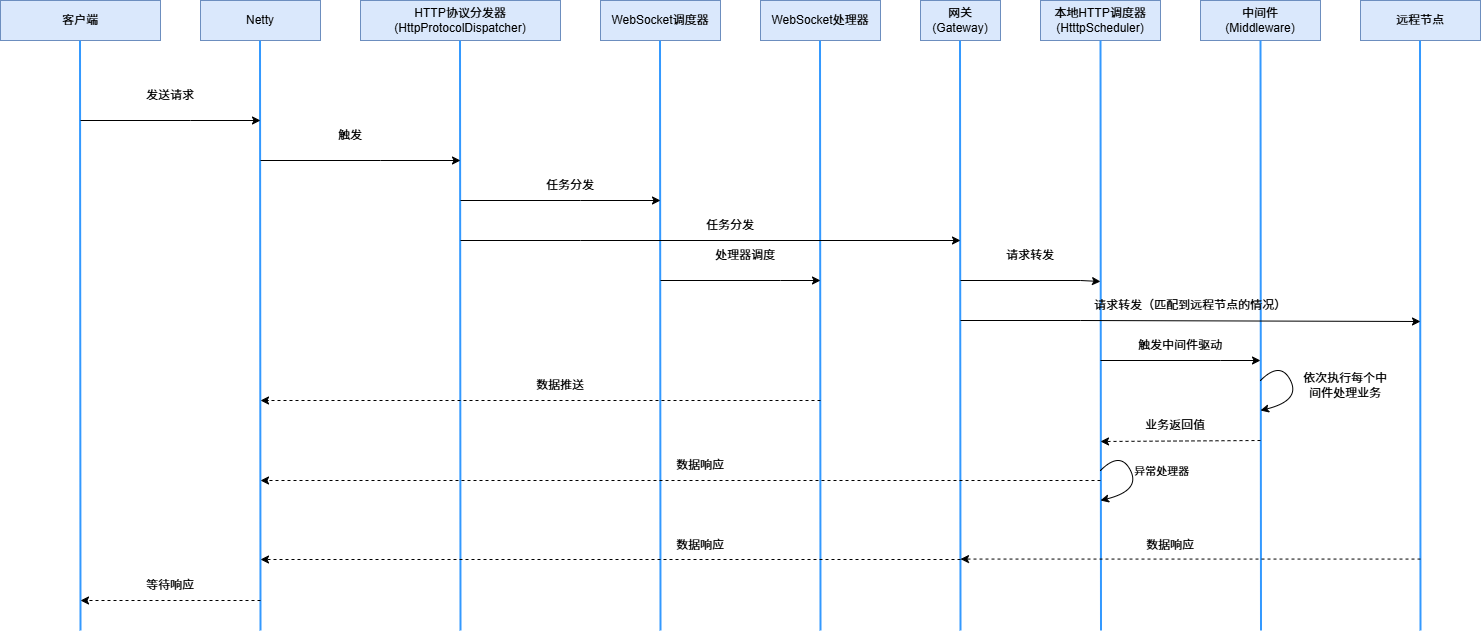

The diagram above was exported from draw.io. Its source (the exported page's mxGraphModel, read from the mxfile embedded in the PNG):
<mxGraphModel dx="2833" dy="1183" grid="1" gridSize="10" guides="1" tooltips="1" connect="1" arrows="1" fold="1" page="1" pageScale="1" pageWidth="1100" pageHeight="850" math="0" shadow="0">
  <root>
    <mxCell id="0" />
    <mxCell id="1" parent="0" />
    <mxCell id="6uN1lRH-XXmxdKbade8w-1" value="Netty" style="rounded=0;whiteSpace=wrap;html=1;fillColor=#dae8fc;strokeColor=#6c8ebf;" vertex="1" parent="1">
      <mxGeometry x="80" y="160" width="120" height="40" as="geometry" />
    </mxCell>
    <mxCell id="6uN1lRH-XXmxdKbade8w-2" value="HTTP协议分发器&lt;br&gt;(HttpProtocolDispatcher)" style="rounded=0;whiteSpace=wrap;html=1;fillColor=#dae8fc;strokeColor=#6c8ebf;" vertex="1" parent="1">
      <mxGeometry x="240" y="160" width="200" height="40" as="geometry" />
    </mxCell>
    <mxCell id="6uN1lRH-XXmxdKbade8w-3" value="WebSocket处理器" style="rounded=0;whiteSpace=wrap;html=1;fillColor=#dae8fc;strokeColor=#6c8ebf;" vertex="1" parent="1">
      <mxGeometry x="640" y="160" width="120" height="40" as="geometry" />
    </mxCell>
    <mxCell id="6uN1lRH-XXmxdKbade8w-4" value="WebSocket调度器" style="rounded=0;whiteSpace=wrap;html=1;fillColor=#dae8fc;strokeColor=#6c8ebf;" vertex="1" parent="1">
      <mxGeometry x="480" y="160" width="120" height="40" as="geometry" />
    </mxCell>
    <mxCell id="6uN1lRH-XXmxdKbade8w-5" value="网关&lt;div&gt;(Gateway)&lt;/div&gt;" style="rounded=0;whiteSpace=wrap;html=1;fillColor=#dae8fc;strokeColor=#6c8ebf;" vertex="1" parent="1">
      <mxGeometry x="800" y="160" width="80" height="40" as="geometry" />
    </mxCell>
    <mxCell id="6uN1lRH-XXmxdKbade8w-6" value="本地HTTP调度器&lt;div&gt;(HtttpScheduler)&lt;/div&gt;" style="rounded=0;whiteSpace=wrap;html=1;fillColor=#dae8fc;strokeColor=#6c8ebf;" vertex="1" parent="1">
      <mxGeometry x="920" y="160" width="120" height="40" as="geometry" />
    </mxCell>
    <mxCell id="6uN1lRH-XXmxdKbade8w-7" value="中间件&lt;div&gt;(Middleware)&lt;/div&gt;" style="rounded=0;whiteSpace=wrap;html=1;fillColor=#dae8fc;strokeColor=#6c8ebf;" vertex="1" parent="1">
      <mxGeometry x="1080" y="160" width="120" height="40" as="geometry" />
    </mxCell>
    <mxCell id="6uN1lRH-XXmxdKbade8w-8" value="远程节点" style="rounded=0;whiteSpace=wrap;html=1;fillColor=#dae8fc;strokeColor=#6c8ebf;" vertex="1" parent="1">
      <mxGeometry x="1240" y="160" width="120" height="40" as="geometry" />
    </mxCell>
    <mxCell id="6uN1lRH-XXmxdKbade8w-26" value="客户端" style="rounded=0;whiteSpace=wrap;html=1;fillColor=#dae8fc;strokeColor=#6c8ebf;" vertex="1" parent="1">
      <mxGeometry x="-120" y="160" width="160" height="40" as="geometry" />
    </mxCell>
    <mxCell id="6uN1lRH-XXmxdKbade8w-64" value="" style="endArrow=none;html=1;rounded=0;strokeWidth=2;strokeColor=#3399FF;" edge="1" parent="1">
      <mxGeometry width="50" height="50" relative="1" as="geometry">
        <mxPoint x="-40" y="790" as="sourcePoint" />
        <mxPoint x="-40.5" y="200" as="targetPoint" />
      </mxGeometry>
    </mxCell>
    <mxCell id="6uN1lRH-XXmxdKbade8w-65" value="" style="endArrow=none;html=1;rounded=0;strokeWidth=2;strokeColor=#3399FF;" edge="1" parent="1">
      <mxGeometry width="50" height="50" relative="1" as="geometry">
        <mxPoint x="140" y="790" as="sourcePoint" />
        <mxPoint x="139.5" y="200" as="targetPoint" />
      </mxGeometry>
    </mxCell>
    <mxCell id="6uN1lRH-XXmxdKbade8w-66" value="" style="endArrow=none;html=1;rounded=0;strokeWidth=2;strokeColor=#3399FF;" edge="1" parent="1">
      <mxGeometry width="50" height="50" relative="1" as="geometry">
        <mxPoint x="340" y="790" as="sourcePoint" />
        <mxPoint x="339.5" y="200" as="targetPoint" />
      </mxGeometry>
    </mxCell>
    <mxCell id="6uN1lRH-XXmxdKbade8w-67" value="" style="endArrow=none;html=1;rounded=0;strokeWidth=2;strokeColor=#3399FF;" edge="1" parent="1">
      <mxGeometry width="50" height="50" relative="1" as="geometry">
        <mxPoint x="980.5" y="790" as="sourcePoint" />
        <mxPoint x="980" y="200" as="targetPoint" />
      </mxGeometry>
    </mxCell>
    <mxCell id="6uN1lRH-XXmxdKbade8w-68" value="" style="endArrow=none;html=1;rounded=0;strokeWidth=2;strokeColor=#3399FF;" edge="1" parent="1">
      <mxGeometry width="50" height="50" relative="1" as="geometry">
        <mxPoint x="540" y="790" as="sourcePoint" />
        <mxPoint x="539.5" y="200" as="targetPoint" />
      </mxGeometry>
    </mxCell>
    <mxCell id="6uN1lRH-XXmxdKbade8w-69" value="" style="endArrow=none;html=1;rounded=0;strokeWidth=2;strokeColor=#3399FF;" edge="1" parent="1">
      <mxGeometry width="50" height="50" relative="1" as="geometry">
        <mxPoint x="700" y="790" as="sourcePoint" />
        <mxPoint x="699.5" y="200" as="targetPoint" />
      </mxGeometry>
    </mxCell>
    <mxCell id="6uN1lRH-XXmxdKbade8w-70" value="" style="endArrow=none;html=1;rounded=0;strokeWidth=2;strokeColor=#3399FF;" edge="1" parent="1">
      <mxGeometry width="50" height="50" relative="1" as="geometry">
        <mxPoint x="840" y="790" as="sourcePoint" />
        <mxPoint x="839.5" y="200" as="targetPoint" />
      </mxGeometry>
    </mxCell>
    <mxCell id="6uN1lRH-XXmxdKbade8w-71" value="" style="endArrow=none;html=1;rounded=0;strokeWidth=2;strokeColor=#3399FF;" edge="1" parent="1">
      <mxGeometry width="50" height="50" relative="1" as="geometry">
        <mxPoint x="1140.5" y="790" as="sourcePoint" />
        <mxPoint x="1140" y="200" as="targetPoint" />
      </mxGeometry>
    </mxCell>
    <mxCell id="6uN1lRH-XXmxdKbade8w-72" value="" style="endArrow=none;html=1;rounded=0;strokeWidth=2;strokeColor=#3399FF;" edge="1" parent="1">
      <mxGeometry width="50" height="50" relative="1" as="geometry">
        <mxPoint x="1300" y="790" as="sourcePoint" />
        <mxPoint x="1299.5" y="200" as="targetPoint" />
      </mxGeometry>
    </mxCell>
    <mxCell id="6uN1lRH-XXmxdKbade8w-75" value="" style="endArrow=classic;html=1;rounded=0;" edge="1" parent="1">
      <mxGeometry width="50" height="50" relative="1" as="geometry">
        <mxPoint x="-40" y="280" as="sourcePoint" />
        <mxPoint x="140" y="280" as="targetPoint" />
        <Array as="points">
          <mxPoint x="70" y="280" />
        </Array>
      </mxGeometry>
    </mxCell>
    <mxCell id="6uN1lRH-XXmxdKbade8w-76" value="发送请求" style="text;html=1;align=center;verticalAlign=middle;whiteSpace=wrap;rounded=0;" vertex="1" parent="1">
      <mxGeometry x="20" y="240" width="60" height="30" as="geometry" />
    </mxCell>
    <mxCell id="6uN1lRH-XXmxdKbade8w-77" value="" style="endArrow=classic;html=1;rounded=0;dashed=1;" edge="1" parent="1">
      <mxGeometry width="50" height="50" relative="1" as="geometry">
        <mxPoint x="140" y="760" as="sourcePoint" />
        <mxPoint x="-40" y="760" as="targetPoint" />
      </mxGeometry>
    </mxCell>
    <mxCell id="6uN1lRH-XXmxdKbade8w-78" value="等待响应" style="text;html=1;align=center;verticalAlign=middle;whiteSpace=wrap;rounded=0;" vertex="1" parent="1">
      <mxGeometry x="20" y="730" width="60" height="30" as="geometry" />
    </mxCell>
    <mxCell id="6uN1lRH-XXmxdKbade8w-79" value="" style="endArrow=classic;html=1;rounded=0;" edge="1" parent="1">
      <mxGeometry width="50" height="50" relative="1" as="geometry">
        <mxPoint x="140" y="320" as="sourcePoint" />
        <mxPoint x="340" y="320" as="targetPoint" />
        <Array as="points">
          <mxPoint x="260" y="320" />
        </Array>
      </mxGeometry>
    </mxCell>
    <mxCell id="6uN1lRH-XXmxdKbade8w-80" value="触发" style="text;html=1;align=center;verticalAlign=middle;whiteSpace=wrap;rounded=0;" vertex="1" parent="1">
      <mxGeometry x="200" y="280" width="60" height="30" as="geometry" />
    </mxCell>
    <mxCell id="6uN1lRH-XXmxdKbade8w-81" value="" style="endArrow=classic;html=1;rounded=0;" edge="1" parent="1">
      <mxGeometry width="50" height="50" relative="1" as="geometry">
        <mxPoint x="340" y="360" as="sourcePoint" />
        <mxPoint x="540" y="360" as="targetPoint" />
        <Array as="points">
          <mxPoint x="460" y="360" />
        </Array>
      </mxGeometry>
    </mxCell>
    <mxCell id="6uN1lRH-XXmxdKbade8w-82" value="任务分发" style="text;html=1;align=center;verticalAlign=middle;whiteSpace=wrap;rounded=0;" vertex="1" parent="1">
      <mxGeometry x="420" y="330" width="60" height="30" as="geometry" />
    </mxCell>
    <mxCell id="6uN1lRH-XXmxdKbade8w-83" value="" style="endArrow=classic;html=1;rounded=0;" edge="1" parent="1">
      <mxGeometry width="50" height="50" relative="1" as="geometry">
        <mxPoint x="340" y="400" as="sourcePoint" />
        <mxPoint x="840" y="400" as="targetPoint" />
        <Array as="points">
          <mxPoint x="460" y="400" />
        </Array>
      </mxGeometry>
    </mxCell>
    <mxCell id="6uN1lRH-XXmxdKbade8w-85" value="任务分发" style="text;html=1;align=center;verticalAlign=middle;whiteSpace=wrap;rounded=0;" vertex="1" parent="1">
      <mxGeometry x="580" y="370" width="60" height="30" as="geometry" />
    </mxCell>
    <mxCell id="6uN1lRH-XXmxdKbade8w-86" value="" style="endArrow=classic;html=1;rounded=0;" edge="1" parent="1">
      <mxGeometry width="50" height="50" relative="1" as="geometry">
        <mxPoint x="540" y="440" as="sourcePoint" />
        <mxPoint x="700" y="440" as="targetPoint" />
        <Array as="points">
          <mxPoint x="660" y="440" />
        </Array>
      </mxGeometry>
    </mxCell>
    <mxCell id="6uN1lRH-XXmxdKbade8w-87" value="处理器调度" style="text;html=1;align=center;verticalAlign=middle;whiteSpace=wrap;rounded=0;" vertex="1" parent="1">
      <mxGeometry x="590" y="400" width="70" height="30" as="geometry" />
    </mxCell>
    <mxCell id="6uN1lRH-XXmxdKbade8w-88" value="" style="endArrow=classic;html=1;rounded=0;dashed=1;" edge="1" parent="1">
      <mxGeometry width="50" height="50" relative="1" as="geometry">
        <mxPoint x="700" y="560" as="sourcePoint" />
        <mxPoint x="140" y="560" as="targetPoint" />
      </mxGeometry>
    </mxCell>
    <mxCell id="6uN1lRH-XXmxdKbade8w-89" value="数据推送" style="text;html=1;align=center;verticalAlign=middle;whiteSpace=wrap;rounded=0;" vertex="1" parent="1">
      <mxGeometry x="410" y="530" width="60" height="30" as="geometry" />
    </mxCell>
    <mxCell id="6uN1lRH-XXmxdKbade8w-90" value="" style="endArrow=classic;html=1;rounded=0;" edge="1" parent="1">
      <mxGeometry width="50" height="50" relative="1" as="geometry">
        <mxPoint x="840" y="440" as="sourcePoint" />
        <mxPoint x="980" y="441" as="targetPoint" />
        <Array as="points">
          <mxPoint x="960" y="440" />
        </Array>
      </mxGeometry>
    </mxCell>
    <mxCell id="6uN1lRH-XXmxdKbade8w-91" value="请求转发" style="text;html=1;align=center;verticalAlign=middle;whiteSpace=wrap;rounded=0;" vertex="1" parent="1">
      <mxGeometry x="880" y="400" width="60" height="30" as="geometry" />
    </mxCell>
    <mxCell id="6uN1lRH-XXmxdKbade8w-92" value="" style="endArrow=classic;html=1;rounded=0;" edge="1" parent="1">
      <mxGeometry width="50" height="50" relative="1" as="geometry">
        <mxPoint x="840" y="480" as="sourcePoint" />
        <mxPoint x="1300" y="481" as="targetPoint" />
        <Array as="points">
          <mxPoint x="960" y="480" />
        </Array>
      </mxGeometry>
    </mxCell>
    <mxCell id="6uN1lRH-XXmxdKbade8w-93" value="请求转发（匹配到远程节点的情况）" style="text;html=1;align=center;verticalAlign=middle;whiteSpace=wrap;rounded=0;" vertex="1" parent="1">
      <mxGeometry x="970" y="450" width="200" height="30" as="geometry" />
    </mxCell>
    <mxCell id="6uN1lRH-XXmxdKbade8w-94" value="" style="endArrow=classic;html=1;rounded=0;" edge="1" parent="1">
      <mxGeometry width="50" height="50" relative="1" as="geometry">
        <mxPoint x="980" y="520" as="sourcePoint" />
        <mxPoint x="1140" y="520" as="targetPoint" />
        <Array as="points">
          <mxPoint x="1100" y="520" />
        </Array>
      </mxGeometry>
    </mxCell>
    <mxCell id="6uN1lRH-XXmxdKbade8w-95" value="触发中间件驱动" style="text;html=1;align=center;verticalAlign=middle;whiteSpace=wrap;rounded=0;" vertex="1" parent="1">
      <mxGeometry x="1015" y="490" width="90" height="30" as="geometry" />
    </mxCell>
    <mxCell id="6uN1lRH-XXmxdKbade8w-96" value="" style="endArrow=classic;html=1;rounded=0;dashed=1;" edge="1" parent="1">
      <mxGeometry width="50" height="50" relative="1" as="geometry">
        <mxPoint x="980" y="640" as="sourcePoint" />
        <mxPoint x="140" y="640" as="targetPoint" />
      </mxGeometry>
    </mxCell>
    <mxCell id="6uN1lRH-XXmxdKbade8w-97" value="数据响应" style="text;html=1;align=center;verticalAlign=middle;whiteSpace=wrap;rounded=0;" vertex="1" parent="1">
      <mxGeometry x="550" y="610" width="60" height="30" as="geometry" />
    </mxCell>
    <mxCell id="6uN1lRH-XXmxdKbade8w-98" value="" style="endArrow=classic;html=1;rounded=0;dashed=1;" edge="1" parent="1">
      <mxGeometry width="50" height="50" relative="1" as="geometry">
        <mxPoint x="1300" y="718.57" as="sourcePoint" />
        <mxPoint x="840" y="718.57" as="targetPoint" />
      </mxGeometry>
    </mxCell>
    <mxCell id="6uN1lRH-XXmxdKbade8w-99" value="数据响应" style="text;html=1;align=center;verticalAlign=middle;whiteSpace=wrap;rounded=0;" vertex="1" parent="1">
      <mxGeometry x="1020" y="690" width="60" height="30" as="geometry" />
    </mxCell>
    <mxCell id="6uN1lRH-XXmxdKbade8w-100" value="" style="endArrow=classic;html=1;rounded=0;dashed=1;" edge="1" parent="1">
      <mxGeometry width="50" height="50" relative="1" as="geometry">
        <mxPoint x="840" y="719" as="sourcePoint" />
        <mxPoint x="140" y="719" as="targetPoint" />
      </mxGeometry>
    </mxCell>
    <mxCell id="6uN1lRH-XXmxdKbade8w-101" value="数据响应" style="text;html=1;align=center;verticalAlign=middle;whiteSpace=wrap;rounded=0;" vertex="1" parent="1">
      <mxGeometry x="550" y="690" width="60" height="30" as="geometry" />
    </mxCell>
    <mxCell id="6uN1lRH-XXmxdKbade8w-102" value="" style="endArrow=classic;html=1;rounded=0;dashed=1;" edge="1" parent="1">
      <mxGeometry width="50" height="50" relative="1" as="geometry">
        <mxPoint x="1140" y="600" as="sourcePoint" />
        <mxPoint x="980" y="601" as="targetPoint" />
      </mxGeometry>
    </mxCell>
    <mxCell id="6uN1lRH-XXmxdKbade8w-103" value="业务返回值" style="text;html=1;align=center;verticalAlign=middle;whiteSpace=wrap;rounded=0;" vertex="1" parent="1">
      <mxGeometry x="1020" y="570" width="70" height="30" as="geometry" />
    </mxCell>
    <mxCell id="6uN1lRH-XXmxdKbade8w-105" value="" style="curved=1;endArrow=classic;html=1;rounded=0;" edge="1" parent="1">
      <mxGeometry width="50" height="50" relative="1" as="geometry">
        <mxPoint x="980" y="630" as="sourcePoint" />
        <mxPoint x="980" y="660" as="targetPoint" />
        <Array as="points">
          <mxPoint x="1000" y="610" />
          <mxPoint x="1020" y="650" />
        </Array>
      </mxGeometry>
    </mxCell>
    <mxCell id="6uN1lRH-XXmxdKbade8w-107" value="异常处理器" style="edgeLabel;html=1;align=center;verticalAlign=middle;resizable=0;points=[];" vertex="1" connectable="0" parent="6uN1lRH-XXmxdKbade8w-105">
      <mxGeometry x="-0.236" y="16" relative="1" as="geometry">
        <mxPoint x="19" y="13" as="offset" />
      </mxGeometry>
    </mxCell>
    <mxCell id="6uN1lRH-XXmxdKbade8w-108" value="" style="curved=1;endArrow=classic;html=1;rounded=0;" edge="1" parent="1">
      <mxGeometry width="50" height="50" relative="1" as="geometry">
        <mxPoint x="1140" y="540" as="sourcePoint" />
        <mxPoint x="1140" y="570" as="targetPoint" />
        <Array as="points">
          <mxPoint x="1160" y="520" />
          <mxPoint x="1180" y="560" />
        </Array>
      </mxGeometry>
    </mxCell>
    <mxCell id="6uN1lRH-XXmxdKbade8w-111" value="依次执行每个中间件处理业务" style="text;html=1;align=center;verticalAlign=middle;whiteSpace=wrap;rounded=0;" vertex="1" parent="1">
      <mxGeometry x="1180" y="530" width="90" height="30" as="geometry" />
    </mxCell>
  </root>
</mxGraphModel>